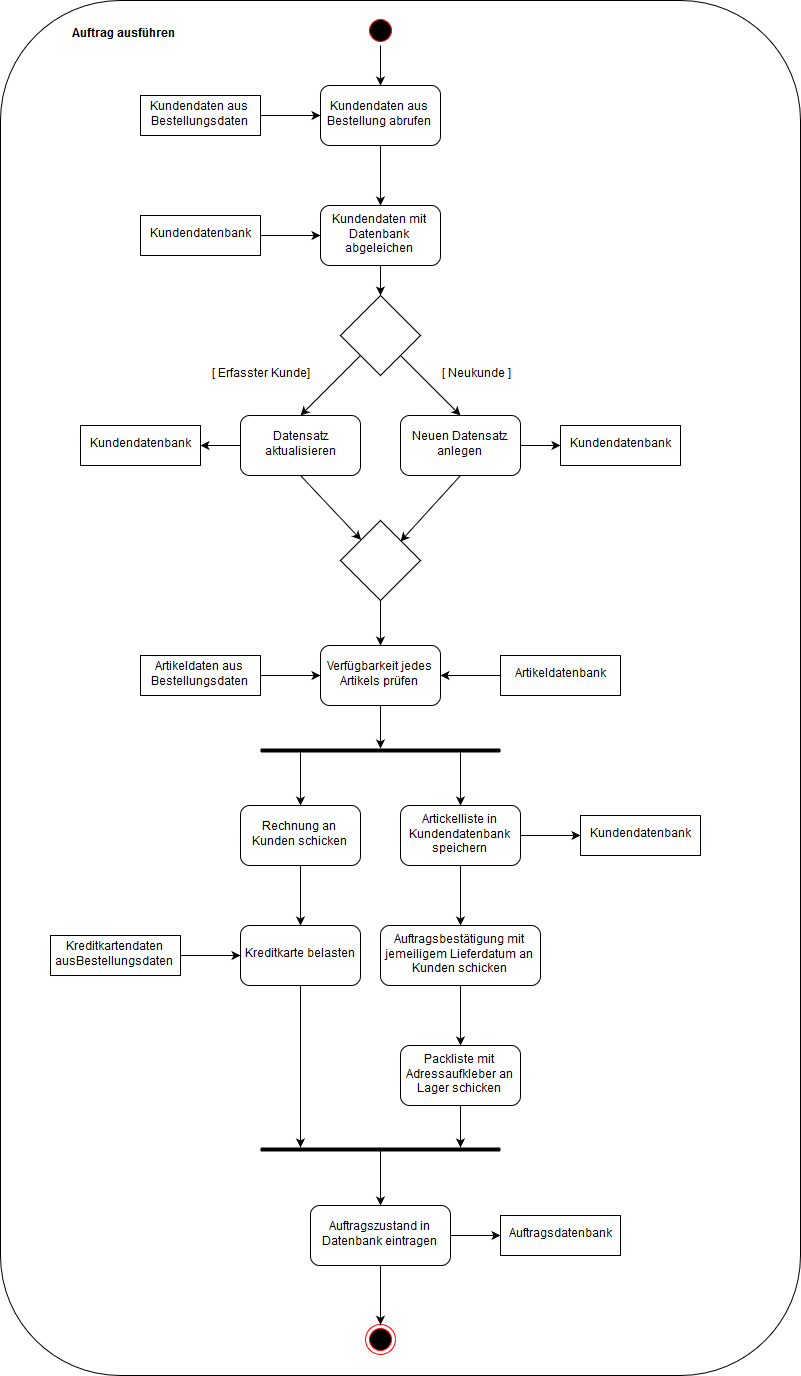

The diagram above was exported from draw.io. Its source (the exported page's mxGraphModel, read from the mxfile embedded in the PNG):
<mxGraphModel dx="1572" dy="1390" grid="1" gridSize="10" guides="1" tooltips="1" connect="1" arrows="1" fold="1" page="1" pageScale="1" pageWidth="827" pageHeight="1169" background="#ffffff" math="0" shadow="0">
  <root>
    <mxCell id="0" />
    <mxCell id="1" parent="0" />
    <mxCell id="13" value="" style="edgeStyle=orthogonalEdgeStyle;rounded=0;html=1;jettySize=auto;orthogonalLoop=1;" edge="1" parent="1" source="8" target="12">
      <mxGeometry relative="1" as="geometry" />
    </mxCell>
    <mxCell id="8" value="" style="ellipse;html=1;shape=startState;fillColor=#000000;strokeColor=#ff0000;" vertex="1" parent="1">
      <mxGeometry x="385" y="40" width="30" height="30" as="geometry" />
    </mxCell>
    <mxCell id="10" value="" style="ellipse;html=1;shape=endState;fillColor=#000000;strokeColor=#ff0000;" vertex="1" parent="1">
      <mxGeometry x="385" y="1349.2857142857142" width="30" height="30" as="geometry" />
    </mxCell>
    <mxCell id="11" value="" style="rounded=1;whiteSpace=wrap;html=1;fillColor=none;" vertex="1" parent="1">
      <mxGeometry x="20" y="25" width="800" height="1375" as="geometry" />
    </mxCell>
    <mxCell id="17" value="" style="edgeStyle=orthogonalEdgeStyle;rounded=0;html=1;jettySize=auto;orthogonalLoop=1;" edge="1" parent="1" source="12" target="16">
      <mxGeometry relative="1" as="geometry" />
    </mxCell>
    <mxCell id="12" value="Kundendaten aus Bestellung abrufen" style="rounded=1;whiteSpace=wrap;html=1;" vertex="1" parent="1">
      <mxGeometry x="340" y="110" width="120" height="60" as="geometry" />
    </mxCell>
    <mxCell id="15" value="" style="edgeStyle=orthogonalEdgeStyle;rounded=0;html=1;jettySize=auto;orthogonalLoop=1;" edge="1" parent="1" source="14" target="12">
      <mxGeometry relative="1" as="geometry" />
    </mxCell>
    <mxCell id="14" value="Kundendaten aus Bestellungsdaten" style="rounded=0;whiteSpace=wrap;html=1;" vertex="1" parent="1">
      <mxGeometry x="160" y="120" width="120" height="40" as="geometry" />
    </mxCell>
    <mxCell id="23" value="" style="edgeStyle=orthogonalEdgeStyle;rounded=0;html=1;jettySize=auto;orthogonalLoop=1;" edge="1" parent="1" source="16" target="21">
      <mxGeometry relative="1" as="geometry" />
    </mxCell>
    <mxCell id="16" value="Kundendaten mit Datenbank abgeleichen" style="rounded=1;whiteSpace=wrap;html=1;" vertex="1" parent="1">
      <mxGeometry x="340" y="230" width="120" height="60" as="geometry" />
    </mxCell>
    <mxCell id="20" value="" style="edgeStyle=orthogonalEdgeStyle;rounded=0;html=1;jettySize=auto;orthogonalLoop=1;" edge="1" parent="1" source="19" target="16">
      <mxGeometry relative="1" as="geometry" />
    </mxCell>
    <mxCell id="19" value="&lt;div&gt;Kundendatenbank&lt;/div&gt;" style="rounded=0;whiteSpace=wrap;html=1;" vertex="1" parent="1">
      <mxGeometry x="160" y="240" width="120" height="40" as="geometry" />
    </mxCell>
    <mxCell id="24" style="rounded=0;html=1;exitX=0;exitY=1;jettySize=auto;orthogonalLoop=1;entryX=0.5;entryY=0;" edge="1" parent="1" source="21" target="28">
      <mxGeometry relative="1" as="geometry">
        <mxPoint x="320" y="440" as="targetPoint" />
      </mxGeometry>
    </mxCell>
    <mxCell id="25" style="edgeStyle=none;rounded=0;html=1;exitX=1;exitY=1;jettySize=auto;orthogonalLoop=1;entryX=0.5;entryY=0;" edge="1" parent="1" source="21" target="29">
      <mxGeometry relative="1" as="geometry">
        <mxPoint x="480" y="440" as="targetPoint" />
      </mxGeometry>
    </mxCell>
    <mxCell id="21" value="" style="rhombus;whiteSpace=wrap;html=1;" vertex="1" parent="1">
      <mxGeometry x="360" y="320" width="80" height="80" as="geometry" />
    </mxCell>
    <mxCell id="26" value="&lt;div&gt;[ Neukunde ]&lt;/div&gt;" style="text;html=1;resizable=0;points=[];autosize=1;align=left;verticalAlign=top;spacingTop=-4;" vertex="1" parent="1">
      <mxGeometry x="460" y="390" width="80" height="20" as="geometry" />
    </mxCell>
    <mxCell id="27" value="[ Erfasster Kunde]" style="text;html=1;resizable=0;points=[];autosize=1;align=left;verticalAlign=top;spacingTop=-4;" vertex="1" parent="1">
      <mxGeometry x="230" y="390" width="110" height="20" as="geometry" />
    </mxCell>
    <mxCell id="31" value="" style="edgeStyle=none;rounded=0;html=1;jettySize=auto;orthogonalLoop=1;" edge="1" parent="1" source="28" target="30">
      <mxGeometry relative="1" as="geometry" />
    </mxCell>
    <mxCell id="38" style="edgeStyle=none;rounded=0;html=1;exitX=0.5;exitY=1;jettySize=auto;orthogonalLoop=1;" edge="1" parent="1" source="28" target="37">
      <mxGeometry relative="1" as="geometry" />
    </mxCell>
    <mxCell id="28" value="&lt;div&gt;Datensatz&lt;/div&gt;&lt;div&gt;aktualisieren&lt;/div&gt;" style="rounded=1;whiteSpace=wrap;html=1;" vertex="1" parent="1">
      <mxGeometry x="260" y="440" width="120" height="60" as="geometry" />
    </mxCell>
    <mxCell id="33" value="" style="edgeStyle=none;rounded=0;html=1;jettySize=auto;orthogonalLoop=1;" edge="1" parent="1" source="29" target="32">
      <mxGeometry relative="1" as="geometry" />
    </mxCell>
    <mxCell id="39" style="edgeStyle=none;rounded=0;html=1;exitX=0.5;exitY=1;entryX=1;entryY=0;jettySize=auto;orthogonalLoop=1;" edge="1" parent="1" source="29" target="37">
      <mxGeometry relative="1" as="geometry" />
    </mxCell>
    <mxCell id="29" value="Neuen Datensatz anlegen" style="rounded=1;whiteSpace=wrap;html=1;" vertex="1" parent="1">
      <mxGeometry x="420" y="440" width="120" height="60" as="geometry" />
    </mxCell>
    <mxCell id="30" value="&lt;div&gt;Kundendatenbank&lt;/div&gt;" style="rounded=0;whiteSpace=wrap;html=1;" vertex="1" parent="1">
      <mxGeometry x="100" y="450" width="120" height="40" as="geometry" />
    </mxCell>
    <mxCell id="32" value="&lt;div&gt;Kundendatenbank&lt;/div&gt;" style="rounded=0;whiteSpace=wrap;html=1;" vertex="1" parent="1">
      <mxGeometry x="580" y="450" width="120" height="40" as="geometry" />
    </mxCell>
    <mxCell id="41" value="" style="edgeStyle=none;rounded=0;html=1;jettySize=auto;orthogonalLoop=1;" edge="1" parent="1" source="37" target="40">
      <mxGeometry relative="1" as="geometry" />
    </mxCell>
    <mxCell id="37" value="" style="rhombus;whiteSpace=wrap;html=1;" vertex="1" parent="1">
      <mxGeometry x="360" y="545" width="80" height="80" as="geometry" />
    </mxCell>
    <mxCell id="68" value="" style="edgeStyle=none;rounded=0;html=1;jettySize=auto;orthogonalLoop=1;" edge="1" parent="1" source="40" target="63">
      <mxGeometry relative="1" as="geometry">
        <mxPoint x="400" y="770" as="targetPoint" />
      </mxGeometry>
    </mxCell>
    <mxCell id="40" value="Verfügbarkeit jedes Artikels prüfen" style="rounded=1;whiteSpace=wrap;html=1;" vertex="1" parent="1">
      <mxGeometry x="340" y="670" width="120" height="60" as="geometry" />
    </mxCell>
    <mxCell id="43" value="" style="edgeStyle=none;rounded=0;html=1;jettySize=auto;orthogonalLoop=1;" edge="1" parent="1" source="42" target="40">
      <mxGeometry relative="1" as="geometry" />
    </mxCell>
    <mxCell id="42" value="Artikeldaten aus Bestellungsdaten" style="rounded=0;whiteSpace=wrap;html=1;" vertex="1" parent="1">
      <mxGeometry x="160" y="680" width="120" height="40" as="geometry" />
    </mxCell>
    <mxCell id="45" value="" style="edgeStyle=none;rounded=0;html=1;jettySize=auto;orthogonalLoop=1;" edge="1" parent="1" source="44" target="40">
      <mxGeometry relative="1" as="geometry" />
    </mxCell>
    <mxCell id="44" value="Artikeldatenbank" style="rounded=0;whiteSpace=wrap;html=1;" vertex="1" parent="1">
      <mxGeometry x="520" y="680" width="120" height="40" as="geometry" />
    </mxCell>
    <mxCell id="70" value="" style="edgeStyle=none;rounded=0;html=1;jettySize=auto;orthogonalLoop=1;" edge="1" parent="1" source="56" target="69">
      <mxGeometry relative="1" as="geometry" />
    </mxCell>
    <mxCell id="56" value="Auftragsbestätigung mit jemeiligem Lieferdatum an Kunden schicken" style="rounded=1;whiteSpace=wrap;html=1;" vertex="1" parent="1">
      <mxGeometry x="400" y="950" width="160" height="60" as="geometry" />
    </mxCell>
    <mxCell id="66" value="" style="edgeStyle=none;rounded=0;html=1;jettySize=auto;orthogonalLoop=1;" edge="1" parent="1" source="58" target="60">
      <mxGeometry relative="1" as="geometry" />
    </mxCell>
    <mxCell id="58" value="Rechnung an Kunden schicken" style="rounded=1;whiteSpace=wrap;html=1;" vertex="1" parent="1">
      <mxGeometry x="260" y="830" width="120" height="60" as="geometry" />
    </mxCell>
    <mxCell id="73" value="" style="edgeStyle=none;rounded=0;html=1;jettySize=auto;orthogonalLoop=1;" edge="1" parent="1" source="60" target="71">
      <mxGeometry relative="1" as="geometry">
        <mxPoint x="320" y="1090" as="targetPoint" />
      </mxGeometry>
    </mxCell>
    <mxCell id="60" value="Kreditkarte belasten" style="rounded=1;whiteSpace=wrap;html=1;" vertex="1" parent="1">
      <mxGeometry x="260" y="950" width="120" height="60" as="geometry" />
    </mxCell>
    <mxCell id="64" value="" style="edgeStyle=none;rounded=0;html=1;jettySize=auto;orthogonalLoop=1;entryX=0.5;entryY=0;" edge="1" parent="1" source="63" target="79">
      <mxGeometry relative="1" as="geometry">
        <mxPoint x="480" y="820" as="targetPoint" />
      </mxGeometry>
    </mxCell>
    <mxCell id="65" value="" style="edgeStyle=none;rounded=0;html=1;jettySize=auto;orthogonalLoop=1;entryX=0.5;entryY=0;" edge="1" parent="1" source="63" target="58">
      <mxGeometry relative="1" as="geometry">
        <Array as="points">
          <mxPoint x="320" y="780" />
          <mxPoint x="320" y="790" />
        </Array>
      </mxGeometry>
    </mxCell>
    <mxCell id="63" value="" style="line;strokeWidth=4;html=1;perimeter=backbonePerimeter;points=[];outlineConnect=0;" vertex="1" parent="1">
      <mxGeometry x="280" y="770" width="240" height="10" as="geometry" />
    </mxCell>
    <mxCell id="75" value="" style="edgeStyle=none;rounded=0;html=1;jettySize=auto;orthogonalLoop=1;" edge="1" parent="1" source="69" target="71">
      <mxGeometry relative="1" as="geometry">
        <mxPoint x="480" y="1090" as="targetPoint" />
      </mxGeometry>
    </mxCell>
    <mxCell id="69" value="Packliste mit Adressaufkleber an Lager schicken" style="rounded=1;whiteSpace=wrap;html=1;" vertex="1" parent="1">
      <mxGeometry x="420" y="1070" width="120" height="60" as="geometry" />
    </mxCell>
    <mxCell id="84" value="" style="edgeStyle=none;rounded=0;html=1;jettySize=auto;orthogonalLoop=1;" edge="1" parent="1" source="71" target="83">
      <mxGeometry relative="1" as="geometry" />
    </mxCell>
    <mxCell id="71" value="" style="line;strokeWidth=4;html=1;perimeter=backbonePerimeter;points=[];outlineConnect=0;" vertex="1" parent="1">
      <mxGeometry x="280" y="1169" width="240" height="10" as="geometry" />
    </mxCell>
    <mxCell id="77" value="" style="edgeStyle=none;rounded=0;html=1;jettySize=auto;orthogonalLoop=1;" edge="1" parent="1" source="76" target="60">
      <mxGeometry relative="1" as="geometry" />
    </mxCell>
    <mxCell id="76" value="Kreditkartendaten ausBestellungsdaten" style="rounded=0;whiteSpace=wrap;html=1;" vertex="1" parent="1">
      <mxGeometry x="70" y="960" width="130" height="40" as="geometry" />
    </mxCell>
    <mxCell id="80" value="" style="edgeStyle=none;rounded=0;html=1;jettySize=auto;orthogonalLoop=1;" edge="1" parent="1" source="79" target="56">
      <mxGeometry relative="1" as="geometry" />
    </mxCell>
    <mxCell id="82" value="" style="edgeStyle=none;rounded=0;html=1;jettySize=auto;orthogonalLoop=1;" edge="1" parent="1" source="79" target="81">
      <mxGeometry relative="1" as="geometry" />
    </mxCell>
    <mxCell id="79" value="Artickelliste in Kundendatenbank speichern" style="rounded=1;whiteSpace=wrap;html=1;" vertex="1" parent="1">
      <mxGeometry x="420" y="830" width="120" height="60" as="geometry" />
    </mxCell>
    <mxCell id="81" value="&lt;div&gt;Kundendatenbank&lt;/div&gt;" style="rounded=0;whiteSpace=wrap;html=1;" vertex="1" parent="1">
      <mxGeometry x="600" y="840" width="120" height="40" as="geometry" />
    </mxCell>
    <mxCell id="85" value="" style="edgeStyle=none;rounded=0;html=1;jettySize=auto;orthogonalLoop=1;" edge="1" parent="1" source="83" target="10">
      <mxGeometry relative="1" as="geometry" />
    </mxCell>
    <mxCell id="87" value="" style="edgeStyle=none;rounded=0;html=1;jettySize=auto;orthogonalLoop=1;" edge="1" parent="1" source="83" target="86">
      <mxGeometry relative="1" as="geometry" />
    </mxCell>
    <mxCell id="83" value="Auftragszustand in Datenbank eintragen" style="rounded=1;whiteSpace=wrap;html=1;" vertex="1" parent="1">
      <mxGeometry x="330" y="1230" width="140" height="60" as="geometry" />
    </mxCell>
    <mxCell id="86" value="Auftragsdatenbank" style="rounded=0;whiteSpace=wrap;html=1;" vertex="1" parent="1">
      <mxGeometry x="520" y="1240" width="120" height="40" as="geometry" />
    </mxCell>
    <mxCell id="88" value="&lt;b&gt;Auftrag ausführen&lt;br&gt;&lt;/b&gt;" style="text;html=1;resizable=0;points=[];autosize=1;align=left;verticalAlign=top;spacingTop=-4;" vertex="1" parent="1">
      <mxGeometry x="90" y="50" width="120" height="20" as="geometry" />
    </mxCell>
  </root>
</mxGraphModel>